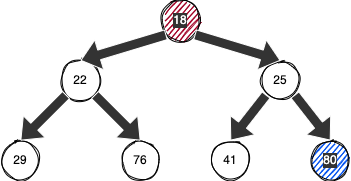

The diagram above was exported from draw.io. Its source (the exported page's mxGraphModel, read from the mxfile embedded in the PNG):
<mxGraphModel dx="418" dy="230" grid="1" gridSize="10" guides="1" tooltips="1" connect="1" arrows="1" fold="1" page="1" pageScale="1" pageWidth="827" pageHeight="1169" math="0" shadow="0">
  <root>
    <mxCell id="0" />
    <mxCell id="1" parent="0" />
    <mxCell id="2" value="18" style="ellipse;whiteSpace=wrap;html=1;aspect=fixed;strokeColor=#000000;fontColor=#ffffff;fillColor=#a20025;sketch=1;labelBackgroundColor=#333333;" parent="1" vertex="1">
      <mxGeometry x="200" y="300" width="40" height="40" as="geometry" />
    </mxCell>
    <mxCell id="3" value="22" style="ellipse;whiteSpace=wrap;html=1;aspect=fixed;strokeColor=#000000;fontColor=#000000;sketch=1;" parent="1" vertex="1">
      <mxGeometry x="100" y="360" width="40" height="40" as="geometry" />
    </mxCell>
    <mxCell id="4" value="25" style="ellipse;whiteSpace=wrap;html=1;aspect=fixed;fontColor=#000000;strokeColor=#000000;sketch=1;" parent="1" vertex="1">
      <mxGeometry x="300" y="360" width="40" height="40" as="geometry" />
    </mxCell>
    <mxCell id="5" value="29" style="ellipse;whiteSpace=wrap;html=1;aspect=fixed;strokeColor=#000000;fontColor=#000000;sketch=1;" parent="1" vertex="1">
      <mxGeometry x="40" y="440" width="40" height="40" as="geometry" />
    </mxCell>
    <mxCell id="6" value="76" style="ellipse;whiteSpace=wrap;html=1;aspect=fixed;strokeColor=#000000;fontColor=#000000;sketch=1;" parent="1" vertex="1">
      <mxGeometry x="160" y="440" width="40" height="40" as="geometry" />
    </mxCell>
    <mxCell id="7" value="41" style="ellipse;whiteSpace=wrap;html=1;aspect=fixed;strokeColor=#000000;fontColor=#000000;sketch=1;" parent="1" vertex="1">
      <mxGeometry x="250" y="440" width="40" height="40" as="geometry" />
    </mxCell>
    <mxCell id="8" value="80" style="ellipse;whiteSpace=wrap;html=1;aspect=fixed;strokeColor=#000000;fontColor=#ffffff;fillColor=#0050ef;sketch=1;labelBackgroundColor=#333333;" parent="1" vertex="1">
      <mxGeometry x="350" y="440" width="40" height="40" as="geometry" />
    </mxCell>
    <mxCell id="15" value="" style="shape=flexArrow;endArrow=classic;html=1;labelBackgroundColor=#333333;sketch=0;fontColor=#000000;strokeColor=#FFFFFF;entryX=0.5;entryY=0;entryDx=0;entryDy=0;exitX=0;exitY=1;exitDx=0;exitDy=0;fillColor=#333333;" edge="1" parent="1" source="2" target="3">
      <mxGeometry width="50" height="50" relative="1" as="geometry">
        <mxPoint x="40" y="360" as="sourcePoint" />
        <mxPoint x="90" y="310" as="targetPoint" />
      </mxGeometry>
    </mxCell>
    <mxCell id="18" value="" style="shape=flexArrow;endArrow=classic;html=1;labelBackgroundColor=#333333;sketch=0;fontColor=#000000;strokeColor=#FFFFFF;entryX=0.5;entryY=0;entryDx=0;entryDy=0;exitX=1;exitY=1;exitDx=0;exitDy=0;fillColor=#333333;" edge="1" parent="1" source="2" target="4">
      <mxGeometry width="50" height="50" relative="1" as="geometry">
        <mxPoint x="190" y="410" as="sourcePoint" />
        <mxPoint x="240" y="360" as="targetPoint" />
      </mxGeometry>
    </mxCell>
    <mxCell id="19" value="" style="shape=flexArrow;endArrow=classic;html=1;labelBackgroundColor=#333333;sketch=0;fontColor=#000000;strokeColor=#FFFFFF;exitX=0;exitY=1;exitDx=0;exitDy=0;entryX=0.5;entryY=0;entryDx=0;entryDy=0;fillColor=#333333;" edge="1" parent="1" source="3" target="5">
      <mxGeometry width="50" height="50" relative="1" as="geometry">
        <mxPoint x="110" y="540" as="sourcePoint" />
        <mxPoint x="160" y="490" as="targetPoint" />
      </mxGeometry>
    </mxCell>
    <mxCell id="20" value="" style="shape=flexArrow;endArrow=classic;html=1;labelBackgroundColor=#333333;sketch=0;fontColor=#000000;strokeColor=#FFFFFF;entryX=0.5;entryY=0;entryDx=0;entryDy=0;exitX=1;exitY=1;exitDx=0;exitDy=0;fillColor=#333333;" edge="1" parent="1" source="3" target="6">
      <mxGeometry width="50" height="50" relative="1" as="geometry">
        <mxPoint x="60" y="550" as="sourcePoint" />
        <mxPoint x="110" y="500" as="targetPoint" />
      </mxGeometry>
    </mxCell>
    <mxCell id="21" value="" style="shape=flexArrow;endArrow=classic;html=1;labelBackgroundColor=#333333;sketch=0;fontColor=#000000;strokeColor=#FFFFFF;entryX=0.5;entryY=0;entryDx=0;entryDy=0;exitX=0;exitY=1;exitDx=0;exitDy=0;fillColor=#333333;" edge="1" parent="1" source="4" target="7">
      <mxGeometry width="50" height="50" relative="1" as="geometry">
        <mxPoint x="100" y="520" as="sourcePoint" />
        <mxPoint x="150" y="470" as="targetPoint" />
      </mxGeometry>
    </mxCell>
    <mxCell id="22" value="" style="shape=flexArrow;endArrow=classic;html=1;labelBackgroundColor=#333333;sketch=0;fontColor=#000000;strokeColor=#FFFFFF;entryX=0.5;entryY=0;entryDx=0;entryDy=0;exitX=1;exitY=1;exitDx=0;exitDy=0;fillColor=#333333;" edge="1" parent="1" source="4" target="8">
      <mxGeometry width="50" height="50" relative="1" as="geometry">
        <mxPoint x="100" y="530" as="sourcePoint" />
        <mxPoint x="150" y="480" as="targetPoint" />
      </mxGeometry>
    </mxCell>
  </root>
</mxGraphModel>